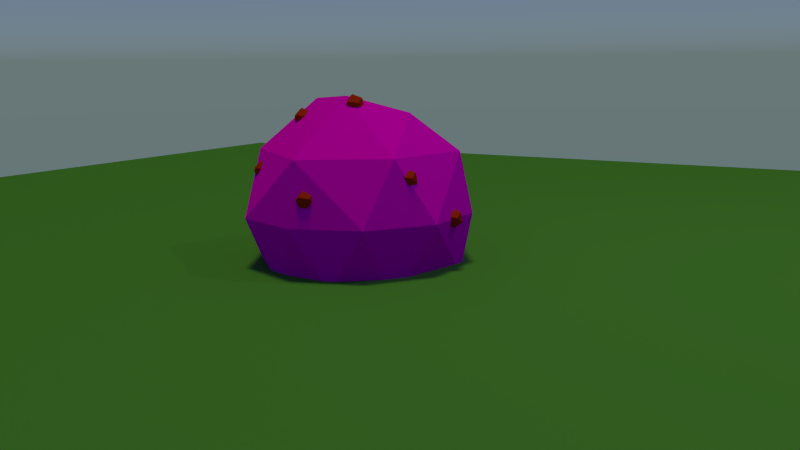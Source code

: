 # Source: day28.blend  (saved by Blender 2.72.0; exported with 4.5.12 LTS)
import bpy
from mathutils import Matrix  # noqa: F401  (used for matrix-valued properties, if any)

bpy.ops.wm.read_factory_settings(use_empty=True)
scene = bpy.context.scene
scene.name = 'Scene'

# ---- collections
col_collection_1 = bpy.data.collections.new('Collection 1'); scene.collection.children.link(col_collection_1)

# ---- images (referenced by path relative to the original .blend; pixels are not part of the script)
import os
ASSET_DIR = os.environ.get("B2B_ASSET_DIR", "")  # directory of the original .blend (textures are referenced by path, not embedded)
HERE = os.path.dirname(os.path.abspath(__file__))  # packed textures are extracted next to this script under _unpacked/

def load_image(name, relpath, width, height, colorspace="sRGB"):
    """Load a texture the original file referenced (path relative to the .blend, or extracted next to this script)."""
    p = next((c for c in (os.path.join(HERE, relpath), os.path.join(ASSET_DIR, relpath)) if relpath and os.path.exists(c)), "")
    if p:
        img = bpy.data.images.load(p, check_existing=True)
        img.name = name
    else:  # same state as the original file: an image datablock whose file is absent (Cycles renders it pink)
        img = bpy.data.images.new(name, width, height)
        img.source = "FILE"
        img.filepath = "//" + (relpath or name)
    img.colorspace_settings.name = colorspace
    return img
img_tex_leafs_repeateable = load_image('tex-leafs-repeateable', 'tex-leafs-repeateable.png', 1024, 1024, 'sRGB')

# ---- materials (node trees are filled in below, after node groups)
mat_material_004 = bpy.data.materials.new('Material.004')
mat_material_004.alpha_threshold = 0.0
mat_material_004.diffuse_color = (0.7991, 0.02029, 0.0137, 1.0)
mat_material_004.roughness = 0.5
mat_material_002 = bpy.data.materials.new('Material.002')
mat_material_002.alpha_threshold = 0.0
mat_material_002.diffuse_color = (0.1046, 0.4678, 0.04092, 1.0)
mat_material_002.roughness = 0.5
mat_material_003 = bpy.data.materials.new('Material.003')
mat_material_003.alpha_threshold = 0.0
mat_material_003.diffuse_color = (0.03071, 0.1683, 0.02217, 1.0)
mat_material_003.roughness = 0.5

# ---- material node trees
mat_material_004.use_nodes = True; mat_material_004.node_tree.nodes.clear()
_N = mat_material_004.node_tree.nodes; _L = mat_material_004.node_tree.links
n0 = _N.new('ShaderNodeOutputMaterial'); n0.name = 'Material Output'; n0.location = (300, 300)
n1 = _N.new('ShaderNodeBsdfDiffuse'); n1.name = 'Diffuse BSDF'; n1.location = (10, 300)
n1.inputs[0].default_value = (0.4385, 0.02557, 0.007901, 1.0)
_L.new(n1.outputs[0], n0.inputs[0])
n0.is_active_output = True
mat_material_002.use_nodes = True; mat_material_002.node_tree.nodes.clear()
_N = mat_material_002.node_tree.nodes; _L = mat_material_002.node_tree.links
n0 = _N.new('ShaderNodeOutputMaterial'); n0.name = 'Material Output'; n0.location = (300, 300)
n1 = _N.new('ShaderNodeBsdfDiffuse'); n1.name = 'Diffuse BSDF'; n1.location = (10, 300)
n1.inputs[0].default_value = (0.08052, 0.2529, 0.05977, 1.0)
_L.new(n1.outputs[0], n0.inputs[0])
n0.is_active_output = True
mat_material_003.use_nodes = True; mat_material_003.node_tree.nodes.clear()
_N = mat_material_003.node_tree.nodes; _L = mat_material_003.node_tree.links
n0 = _N.new('ShaderNodeOutputMaterial'); n0.name = 'Material Output'; n0.location = (300, 300)
n1 = _N.new('ShaderNodeBsdfDiffuse'); n1.name = 'Diffuse BSDF'; n1.location = (10, 300)
n2 = _N.new('ShaderNodeTexImage'); n2.name = 'Image Texture'; n2.location = (-180, 300)
n2.width = 140
n2.image = img_tex_leafs_repeateable
_L.new(n1.outputs[0], n0.inputs[0])
_L.new(n2.outputs[0], n1.inputs[0])
n0.is_active_output = True

# ---- world
world_world = bpy.data.worlds.new('World'); scene.world = world_world
world_world.use_nodes = True; world_world.node_tree.nodes.clear()
_N = world_world.node_tree.nodes; _L = world_world.node_tree.links
n0 = _N.new('ShaderNodeOutputWorld'); n0.name = 'World Output'; n0.location = (300, 300)
n1 = _N.new('ShaderNodeBackground'); n1.name = 'Background'; n1.location = (10, 300)
n2 = _N.new('ShaderNodeTexSky'); n2.name = 'Sky Texture'; n2.location = (-190, 300)
n2.sky_type = 'HOSEK_WILKIE'
n2.sun_elevation = 1.571
_L.new(n1.outputs[0], n0.inputs[0])
_L.new(n2.outputs[0], n1.inputs[0])
n0.is_active_output = True
world_world.color = (0.05088, 0.05088, 0.05088)
world_world.use_sun_shadow = False
world_world.sun_shadow_jitter_overblur = 0.0
world_world.cycles.sampling_method = 'MANUAL'
world_world.cycles.sample_map_resolution = 256

# ---- cameras
cam_camera = bpy.data.cameras.new('Camera')
cam_camera.clip_end = 100.0
cam_camera.lens = 35.0
cam_camera.sensor_width = 32.0
cam_camera.sensor_height = 18.0
cam_camera.ortho_scale = 7.314
cam_camera.dof.focus_distance = 0.0

# ---- lights
light_sun = bpy.data.lights.new('Sun', 'SUN')
light_sun.color = (0.8829, 0.8816, 0.1276)
light_sun.transmission_factor = 0.0
light_sun.angle = 0.1993
light_sun.energy = 1.0
light_sun.shadow_buffer_clip_start = 0.5
light_sun.shadow_soft_size = 0.1
light_sun.shadow_cascade_max_distance = 1000.0
light_sun.cycles.use_multiple_importance_sampling = False
light_lamp = bpy.data.lights.new('Lamp', 'POINT')
light_lamp.transmission_factor = 0.0
light_lamp.cutoff_distance = 30.0
light_lamp.energy = 100.0
light_lamp.shadow_buffer_clip_start = 1.001
light_lamp.shadow_soft_size = 0.1
light_lamp.shadow_maximum_resolution = 0.006
light_lamp.use_absolute_resolution = True
light_lamp.cycles.use_multiple_importance_sampling = False

# ---- meshes
me_icosphere_011 = bpy.data.meshes.new('Icosphere.011')
me_icosphere_011.from_pydata([(-0.2352, -0.724, -0.7007), (0.02533, 1.02, -0.3175), (0.931, 0.3206, -0.3758), (-0.0365, -1.015, 0.3396), (-0.5874, 0.8215, 0.3277), (-0.1612, -0.1503, 1.053), (0.5297, -0.6357, -0.6514), (-0.7383, -0.2117, -0.7299), (0.05319, 0.291, -1.012), (-0.6882, 0.5, -0.5257), (0.8548, -0.6136, 0.2045), (-0.5878, -0.809, 0.0), (-1.046, -0.1655, 0.2553), (0.5878, 0.809, 0.0), (0.7828, 0.2181, 0.6736), (0.2352, 0.724, 0.7007)], [], [(8, 6, 0), (8, 0, 7), (6, 2, 10), (0, 6, 3), (1, 9, 4), (2, 1, 13), (0, 3, 11), (3, 10, 5), (12, 3, 5), (4, 12, 5), (2, 6, 8), (8, 9, 1), (8, 7, 9), (8, 1, 2), (10, 2, 14), (3, 6, 10), (12, 7, 11), (7, 0, 11), (4, 9, 12), (9, 7, 12), (13, 1, 15), (11, 3, 12), (1, 4, 15), (2, 13, 14), (13, 15, 14), (5, 10, 14), (15, 4, 5), (14, 15, 5)])
me_icosphere_011.materials.append(mat_material_004)
me_icosphere_011.use_remesh_preserve_volume = False
me_icosphere_011.use_remesh_preserve_attributes = False
me_icosphere_011.use_mirror_vertex_groups = False
me_icosphere_011.update()
me_icosphere_010 = bpy.data.meshes.new('Icosphere.010')
me_icosphere_010.from_pydata([(-0.2352, -0.724, -0.7007), (0.02533, 1.02, -0.3175), (0.931, 0.3206, -0.3758), (-0.0365, -1.015, 0.3396), (-0.5874, 0.8215, 0.3277), (-0.1612, -0.1503, 1.053), (0.5297, -0.6357, -0.6514), (-0.7383, -0.2117, -0.7299), (0.05319, 0.291, -1.012), (-0.6882, 0.5, -0.5257), (0.8548, -0.6136, 0.2045), (-0.5878, -0.809, 0.0), (-1.046, -0.1655, 0.2553), (0.5878, 0.809, 0.0), (0.7828, 0.2181, 0.6736), (0.2352, 0.724, 0.7007)], [], [(8, 6, 0), (8, 0, 7), (6, 2, 10), (0, 6, 3), (1, 9, 4), (2, 1, 13), (0, 3, 11), (3, 10, 5), (12, 3, 5), (4, 12, 5), (2, 6, 8), (8, 9, 1), (8, 7, 9), (8, 1, 2), (10, 2, 14), (3, 6, 10), (12, 7, 11), (7, 0, 11), (4, 9, 12), (9, 7, 12), (13, 1, 15), (11, 3, 12), (1, 4, 15), (2, 13, 14), (13, 15, 14), (5, 10, 14), (15, 4, 5), (14, 15, 5)])
me_icosphere_010.materials.append(mat_material_004)
me_icosphere_010.use_remesh_preserve_volume = False
me_icosphere_010.use_remesh_preserve_attributes = False
me_icosphere_010.use_mirror_vertex_groups = False
me_icosphere_010.update()
me_icosphere_009 = bpy.data.meshes.new('Icosphere.009')
me_icosphere_009.from_pydata([(-0.2352, -0.724, -0.7007), (0.02533, 1.02, -0.3175), (0.931, 0.3206, -0.3758), (-0.0365, -1.015, 0.3396), (-0.5874, 0.8215, 0.3277), (-0.1612, -0.1503, 1.053), (0.5297, -0.6357, -0.6514), (-0.7383, -0.2117, -0.7299), (0.05319, 0.291, -1.012), (-0.6882, 0.5, -0.5257), (0.8548, -0.6136, 0.2045), (-0.5878, -0.809, 0.0), (-1.046, -0.1655, 0.2553), (0.5878, 0.809, 0.0), (0.7828, 0.2181, 0.6736), (0.2352, 0.724, 0.7007)], [], [(8, 6, 0), (8, 0, 7), (6, 2, 10), (0, 6, 3), (1, 9, 4), (2, 1, 13), (0, 3, 11), (3, 10, 5), (12, 3, 5), (4, 12, 5), (2, 6, 8), (8, 9, 1), (8, 7, 9), (8, 1, 2), (10, 2, 14), (3, 6, 10), (12, 7, 11), (7, 0, 11), (4, 9, 12), (9, 7, 12), (13, 1, 15), (11, 3, 12), (1, 4, 15), (2, 13, 14), (13, 15, 14), (5, 10, 14), (15, 4, 5), (14, 15, 5)])
me_icosphere_009.materials.append(mat_material_004)
me_icosphere_009.use_remesh_preserve_volume = False
me_icosphere_009.use_remesh_preserve_attributes = False
me_icosphere_009.use_mirror_vertex_groups = False
me_icosphere_009.update()
me_icosphere_008 = bpy.data.meshes.new('Icosphere.008')
me_icosphere_008.from_pydata([(-0.2352, -0.724, -0.7007), (0.02533, 1.02, -0.3175), (0.931, 0.3206, -0.3758), (-0.0365, -1.015, 0.3396), (-0.5874, 0.8215, 0.3277), (-0.1612, -0.1503, 1.053), (0.5297, -0.6357, -0.6514), (-0.7383, -0.2117, -0.7299), (0.05319, 0.291, -1.012), (-0.6882, 0.5, -0.5257), (0.8548, -0.6136, 0.2045), (-0.5878, -0.809, 0.0), (-1.046, -0.1655, 0.2553), (0.5878, 0.809, 0.0), (0.7828, 0.2181, 0.6736), (0.2352, 0.724, 0.7007)], [], [(8, 6, 0), (8, 0, 7), (6, 2, 10), (0, 6, 3), (1, 9, 4), (2, 1, 13), (0, 3, 11), (3, 10, 5), (12, 3, 5), (4, 12, 5), (2, 6, 8), (8, 9, 1), (8, 7, 9), (8, 1, 2), (10, 2, 14), (3, 6, 10), (12, 7, 11), (7, 0, 11), (4, 9, 12), (9, 7, 12), (13, 1, 15), (11, 3, 12), (1, 4, 15), (2, 13, 14), (13, 15, 14), (5, 10, 14), (15, 4, 5), (14, 15, 5)])
me_icosphere_008.materials.append(mat_material_004)
me_icosphere_008.use_remesh_preserve_volume = False
me_icosphere_008.use_remesh_preserve_attributes = False
me_icosphere_008.use_mirror_vertex_groups = False
me_icosphere_008.update()
me_icosphere_007 = bpy.data.meshes.new('Icosphere.007')
me_icosphere_007.from_pydata([(-0.2352, -0.724, -0.7007), (0.02533, 1.02, -0.3175), (0.931, 0.3206, -0.3758), (-0.0365, -1.015, 0.3396), (-0.5874, 0.8215, 0.3277), (-0.1612, -0.1503, 1.053), (0.5297, -0.6357, -0.6514), (-0.7383, -0.2117, -0.7299), (0.05319, 0.291, -1.012), (-0.6882, 0.5, -0.5257), (0.8548, -0.6136, 0.2045), (-0.5878, -0.809, 0.0), (-1.046, -0.1655, 0.2553), (0.5878, 0.809, 0.0), (0.7828, 0.2181, 0.6736), (0.2352, 0.724, 0.7007)], [], [(8, 6, 0), (8, 0, 7), (6, 2, 10), (0, 6, 3), (1, 9, 4), (2, 1, 13), (0, 3, 11), (3, 10, 5), (12, 3, 5), (4, 12, 5), (2, 6, 8), (8, 9, 1), (8, 7, 9), (8, 1, 2), (10, 2, 14), (3, 6, 10), (12, 7, 11), (7, 0, 11), (4, 9, 12), (9, 7, 12), (13, 1, 15), (11, 3, 12), (1, 4, 15), (2, 13, 14), (13, 15, 14), (5, 10, 14), (15, 4, 5), (14, 15, 5)])
me_icosphere_007.materials.append(mat_material_004)
me_icosphere_007.use_remesh_preserve_volume = False
me_icosphere_007.use_remesh_preserve_attributes = False
me_icosphere_007.use_mirror_vertex_groups = False
me_icosphere_007.update()
me_icosphere_006 = bpy.data.meshes.new('Icosphere.006')
me_icosphere_006.from_pydata([(-0.2352, -0.724, -0.7007), (0.02533, 1.02, -0.3175), (0.931, 0.3206, -0.3758), (-0.0365, -1.015, 0.3396), (-0.5874, 0.8215, 0.3277), (-0.1612, -0.1503, 1.053), (0.5297, -0.6357, -0.6514), (-0.7383, -0.2117, -0.7299), (0.05319, 0.291, -1.012), (-0.6882, 0.5, -0.5257), (0.8548, -0.6136, 0.2045), (-0.5878, -0.809, 0.0), (-1.046, -0.1655, 0.2553), (0.5878, 0.809, 0.0), (0.7828, 0.2181, 0.6736), (0.2352, 0.724, 0.7007)], [], [(8, 6, 0), (8, 0, 7), (6, 2, 10), (0, 6, 3), (1, 9, 4), (2, 1, 13), (0, 3, 11), (3, 10, 5), (12, 3, 5), (4, 12, 5), (2, 6, 8), (8, 9, 1), (8, 7, 9), (8, 1, 2), (10, 2, 14), (3, 6, 10), (12, 7, 11), (7, 0, 11), (4, 9, 12), (9, 7, 12), (13, 1, 15), (11, 3, 12), (1, 4, 15), (2, 13, 14), (13, 15, 14), (5, 10, 14), (15, 4, 5), (14, 15, 5)])
me_icosphere_006.materials.append(mat_material_004)
me_icosphere_006.use_remesh_preserve_volume = False
me_icosphere_006.use_remesh_preserve_attributes = False
me_icosphere_006.use_mirror_vertex_groups = False
me_icosphere_006.update()
me_icosphere_005 = bpy.data.meshes.new('Icosphere.005')
me_icosphere_005.from_pydata([(-0.2352, -0.724, -0.7007), (0.02533, 1.02, -0.3175), (0.931, 0.3206, -0.3758), (-0.0365, -1.015, 0.3396), (-0.5874, 0.8215, 0.3277), (-0.1612, -0.1503, 1.053), (0.5297, -0.6357, -0.6514), (-0.7383, -0.2117, -0.7299), (0.05319, 0.291, -1.012), (-0.6882, 0.5, -0.5257), (0.8548, -0.6136, 0.2045), (-0.5878, -0.809, 0.0), (-1.046, -0.1655, 0.2553), (0.5878, 0.809, 0.0), (0.7828, 0.2181, 0.6736), (0.2352, 0.724, 0.7007)], [], [(8, 6, 0), (8, 0, 7), (6, 2, 10), (0, 6, 3), (1, 9, 4), (2, 1, 13), (0, 3, 11), (3, 10, 5), (12, 3, 5), (4, 12, 5), (2, 6, 8), (8, 9, 1), (8, 7, 9), (8, 1, 2), (10, 2, 14), (3, 6, 10), (12, 7, 11), (7, 0, 11), (4, 9, 12), (9, 7, 12), (13, 1, 15), (11, 3, 12), (1, 4, 15), (2, 13, 14), (13, 15, 14), (5, 10, 14), (15, 4, 5), (14, 15, 5)])
me_icosphere_005.materials.append(mat_material_004)
me_icosphere_005.use_remesh_preserve_volume = False
me_icosphere_005.use_remesh_preserve_attributes = False
me_icosphere_005.use_mirror_vertex_groups = False
me_icosphere_005.update()
me_icosphere_004 = bpy.data.meshes.new('Icosphere.004')
me_icosphere_004.from_pydata([(-0.2352, -0.724, -0.7007), (0.02533, 1.02, -0.3175), (0.931, 0.3206, -0.3758), (-0.0365, -1.015, 0.3396), (-0.5874, 0.8215, 0.3277), (-0.1612, -0.1503, 1.053), (0.5297, -0.6357, -0.6514), (-0.7383, -0.2117, -0.7299), (0.05319, 0.291, -1.012), (-0.6882, 0.5, -0.5257), (0.8548, -0.6136, 0.2045), (-0.5878, -0.809, 0.0), (-1.046, -0.1655, 0.2553), (0.5878, 0.809, 0.0), (0.7828, 0.2181, 0.6736), (0.2352, 0.724, 0.7007)], [], [(8, 6, 0), (8, 0, 7), (6, 2, 10), (0, 6, 3), (1, 9, 4), (2, 1, 13), (0, 3, 11), (3, 10, 5), (12, 3, 5), (4, 12, 5), (2, 6, 8), (8, 9, 1), (8, 7, 9), (8, 1, 2), (10, 2, 14), (3, 6, 10), (12, 7, 11), (7, 0, 11), (4, 9, 12), (9, 7, 12), (13, 1, 15), (11, 3, 12), (1, 4, 15), (2, 13, 14), (13, 15, 14), (5, 10, 14), (15, 4, 5), (14, 15, 5)])
me_icosphere_004.materials.append(mat_material_004)
me_icosphere_004.use_remesh_preserve_volume = False
me_icosphere_004.use_remesh_preserve_attributes = False
me_icosphere_004.use_mirror_vertex_groups = False
me_icosphere_004.update()
me_icosphere_003 = bpy.data.meshes.new('Icosphere.003')
me_icosphere_003.from_pydata([(-0.2352, -0.724, -0.7007), (0.02533, 1.02, -0.3175), (0.931, 0.3206, -0.3758), (-0.0365, -1.015, 0.3396), (-0.5874, 0.8215, 0.3277), (-0.1612, -0.1503, 1.053), (0.5297, -0.6357, -0.6514), (-0.7383, -0.2117, -0.7299), (0.05319, 0.291, -1.012), (-0.6882, 0.5, -0.5257), (0.8548, -0.6136, 0.2045), (-0.5878, -0.809, 0.0), (-1.046, -0.1655, 0.2553), (0.5878, 0.809, 0.0), (0.7828, 0.2181, 0.6736), (0.2352, 0.724, 0.7007)], [], [(8, 6, 0), (8, 0, 7), (6, 2, 10), (0, 6, 3), (1, 9, 4), (2, 1, 13), (0, 3, 11), (3, 10, 5), (12, 3, 5), (4, 12, 5), (2, 6, 8), (8, 9, 1), (8, 7, 9), (8, 1, 2), (10, 2, 14), (3, 6, 10), (12, 7, 11), (7, 0, 11), (4, 9, 12), (9, 7, 12), (13, 1, 15), (11, 3, 12), (1, 4, 15), (2, 13, 14), (13, 15, 14), (5, 10, 14), (15, 4, 5), (14, 15, 5)])
me_icosphere_003.materials.append(mat_material_004)
me_icosphere_003.use_remesh_preserve_volume = False
me_icosphere_003.use_remesh_preserve_attributes = False
me_icosphere_003.use_mirror_vertex_groups = False
me_icosphere_003.update()
me_icosphere_002 = bpy.data.meshes.new('Icosphere.002')
me_icosphere_002.from_pydata([(-0.2352, -0.724, -0.7007), (0.02533, 1.02, -0.3175), (0.931, 0.3206, -0.3758), (-0.0365, -1.015, 0.3396), (-0.5874, 0.8215, 0.3277), (-0.1612, -0.1503, 1.053), (0.5297, -0.6357, -0.6514), (-0.7383, -0.2117, -0.7299), (0.05319, 0.291, -1.012), (-0.6882, 0.5, -0.5257), (0.8548, -0.6136, 0.2045), (-0.5878, -0.809, 0.0), (-1.046, -0.1655, 0.2553), (0.5878, 0.809, 0.0), (0.7828, 0.2181, 0.6736), (0.2352, 0.724, 0.7007)], [], [(8, 6, 0), (8, 0, 7), (6, 2, 10), (0, 6, 3), (1, 9, 4), (2, 1, 13), (0, 3, 11), (3, 10, 5), (12, 3, 5), (4, 12, 5), (2, 6, 8), (8, 9, 1), (8, 7, 9), (8, 1, 2), (10, 2, 14), (3, 6, 10), (12, 7, 11), (7, 0, 11), (4, 9, 12), (9, 7, 12), (13, 1, 15), (11, 3, 12), (1, 4, 15), (2, 13, 14), (13, 15, 14), (5, 10, 14), (15, 4, 5), (14, 15, 5)])
me_icosphere_002.materials.append(mat_material_004)
me_icosphere_002.use_remesh_preserve_volume = False
me_icosphere_002.use_remesh_preserve_attributes = False
me_icosphere_002.use_mirror_vertex_groups = False
me_icosphere_002.update()
me_icosphere_001 = bpy.data.meshes.new('Icosphere.001')
me_icosphere_001.from_pydata([(-0.2352, -0.724, -0.7007), (0.02533, 1.02, -0.3175), (0.931, 0.3206, -0.3758), (-0.0365, -1.015, 0.3396), (-0.5874, 0.8215, 0.3277), (-0.1612, -0.1503, 1.053), (0.5297, -0.6357, -0.6514), (-0.7383, -0.2117, -0.7299), (0.05319, 0.291, -1.012), (-0.6882, 0.5, -0.5257), (0.8548, -0.6136, 0.2045), (-0.5878, -0.809, 0.0), (-1.046, -0.1655, 0.2553), (0.5878, 0.809, 0.0), (0.7828, 0.2181, 0.6736), (0.2352, 0.724, 0.7007)], [], [(8, 6, 0), (8, 0, 7), (6, 2, 10), (0, 6, 3), (1, 9, 4), (2, 1, 13), (0, 3, 11), (3, 10, 5), (12, 3, 5), (4, 12, 5), (2, 6, 8), (8, 9, 1), (8, 7, 9), (8, 1, 2), (10, 2, 14), (3, 6, 10), (12, 7, 11), (7, 0, 11), (4, 9, 12), (9, 7, 12), (13, 1, 15), (11, 3, 12), (1, 4, 15), (2, 13, 14), (13, 15, 14), (5, 10, 14), (15, 4, 5), (14, 15, 5)])
me_icosphere_001.materials.append(mat_material_004)
me_icosphere_001.use_remesh_preserve_volume = False
me_icosphere_001.use_remesh_preserve_attributes = False
me_icosphere_001.use_mirror_vertex_groups = False
me_icosphere_001.update()
me_plane = bpy.data.meshes.new('Plane')
me_plane.from_pydata([(-1.0, -1.0, 0.0), (1.0, -1.0, 0.0), (-1.0, 1.0, 0.0), (1.0, 1.0, 0.0)], [], [(0, 1, 3, 2)])
me_plane.materials.append(mat_material_002)
me_plane.use_remesh_preserve_volume = False
me_plane.use_remesh_preserve_attributes = False
me_plane.use_mirror_vertex_groups = False
me_plane.update()
me_icosphere = bpy.data.meshes.new('Icosphere')
me_icosphere.from_pydata([(0.2316, 0.1683, -0.9943), (-0.2352, -0.724, -0.7007), (-0.003618, 0.8923, -0.5238), (0.8475, 0.2792, -0.5238), (0.003618, -0.8923, 0.5238), (-0.8475, -0.2792, 0.5238), (-0.5274, 0.7197, 0.5238), (0.08847, -0.2723, 0.9943), (0.6159, -0.4475, -0.7007), (0.2629, -0.809, -0.5257), (-0.5257, 0.0, -0.8507), (-0.8497, -0.2723, -0.5238), (-0.1625, 0.5, -0.8507), (-0.6882, 0.5, -0.5257), (0.9511, -0.309, 0.0), (0.9511, 0.309, 0.0), (0.0, -1.0, 0.0), (0.5878, -0.809, 0.0), (-0.5878, -0.809, 0.0), (-0.5878, 0.809, 0.0), (-1.044, -7.297e-08, -0.05359), (0.5878, 0.809, 0.0), (0.0, 1.0, 0.0), (0.6882, -0.5, 0.5257), (0.8497, 0.2723, 0.5238), (0.5257, 0.0, 0.8507), (-0.4189, 1.559e-07, 0.9576), (0.2352, 0.724, 0.7007)], [], [(0, 8, 1), (0, 1, 10), (0, 10, 12), (8, 3, 14), (1, 9, 16), (2, 13, 19), (3, 2, 21), (8, 14, 17), (1, 16, 18), (2, 19, 22), (3, 21, 15), (4, 23, 7), (5, 4, 26), (6, 5, 26), (1, 8, 9), (3, 8, 0), (10, 1, 11), (12, 13, 2), (12, 10, 13), (10, 11, 13), (0, 2, 3), (0, 12, 2), (14, 15, 24), (14, 3, 15), (16, 17, 4), (16, 9, 17), (9, 8, 17), (20, 18, 5), (20, 11, 18), (11, 1, 18), (19, 20, 6), (19, 13, 20), (13, 11, 20), (21, 22, 27), (21, 2, 22), (17, 23, 4), (17, 14, 23), (14, 24, 23), (18, 4, 5), (18, 16, 4), (20, 5, 6), (22, 6, 27), (22, 19, 6), (15, 21, 24), (21, 27, 24), (7, 23, 25), (23, 24, 25), (26, 4, 7), (27, 26, 7), (27, 6, 26), (25, 27, 7), (25, 24, 27)])
_uv = me_icosphere.uv_layers.new(name='UVMap')
_uv.uv.foreach_set('vector', [-2.707, 3.166, -2.883, 1.651, -1.432, 1.805, -2.707, 3.166, -1.432, 1.805, -1.439, 3.32, -2.707, 3.166, -1.439, 3.32, -2.282, 3.883, -0.476, -1.993, 0.5503, -2.883, 0.4251, -1.58, -1.432, 1.805, -2.109, 1.173, -1.516, 0.6409, -2.128, -2.883, -1.431, -1.954, -2.397, -1.619, 3.56, 1.863, 1.872, 1.555, 2.85, 0.5949, -0.476, -1.993, 0.4251, -1.58, -0.1184, -0.6465, -1.432, 1.805, -1.516, 0.6409, -0.7376, 1.376, -2.128, -2.883, -2.397, -1.619, -2.824, -2.256, 3.56, 1.863, 2.85, 0.5949, 3.75, 1.013, 0.4443, 0.5949, 0.8203, -0.4692, 1.691, 0.325, 0.1155, 1.585, 1.238, 3.131, -0.476, 2.68, -2.883, -0.8129, -1.606, 0.5343, -2.551, 0.5343, -1.432, 1.805, -2.883, 1.651, -2.109, 1.173, 3.56, 1.863, 3.75, 3.111, 2.698, 2.992, -1.439, 3.32, -1.432, 1.805, -0.7376, 2.852, -1.26, -2.798, -1.431, -1.954, -2.128, -2.883, -1.26, -2.798, -0.5511, -1.977, -1.431, -1.954, -0.5511, -1.977, -0.476, -0.9712, -1.431, -1.954, 2.698, 2.992, 1.872, 1.555, 3.56, 1.863, 2.698, 2.992, 1.898, 2.583, 1.872, 1.555, 0.4251, -1.58, 1.156, -2.359, 1.71, -1.58, 0.4251, -1.58, 0.5503, -2.883, 1.156, -2.359, 1.858, 2.649, 1.843, 3.622, 1.238, 3.131, -1.516, 0.6409, -2.109, 1.173, -2.518, 0.5343, -2.109, 1.173, -2.883, 1.651, -2.518, 0.5343, 0.2119, 0.6637, 1.382, 1.617, 0.1155, 1.585, 0.2119, 0.6637, 1.072, 0.5949, 1.382, 1.617, -0.7376, 2.852, -1.432, 1.805, -0.7376, 1.376, -2.397, -1.619, -1.237, -0.4626, -2.883, -0.8129, -2.397, -1.619, -1.431, -1.954, -1.237, -0.4626, -1.431, -1.954, -0.476, -0.9712, -1.237, -0.4626, 3.043, -2.883, 3.883, -2.225, 3.016, -1.943, 2.85, 0.5949, 1.872, 1.555, 1.858, 0.6621, -0.1184, -0.6465, 0.8203, -0.4692, 0.4443, 0.5949, -0.1184, -0.6465, 0.4251, -1.58, 0.8203, -0.4692, 0.4251, -1.58, 1.71, -1.58, 0.8203, -0.4692, 1.382, 1.617, 1.238, 3.131, 0.1155, 1.585, 1.382, 1.617, 1.858, 2.649, 1.238, 3.131, -1.237, -0.4626, -1.606, 0.5343, -2.883, -0.8129, 3.883, -2.225, 3.883, -0.8729, 3.016, -1.943, -2.824, -2.256, -2.397, -1.619, -2.883, -0.8129, 1.156, -2.359, 1.796, -2.685, 1.71, -1.58, 3.043, -2.883, 3.016, -1.943, 1.916, -2.415, 1.691, 0.325, 0.8203, -0.4692, 1.796, -0.5613, 0.8203, -0.4692, 1.71, -1.58, 1.796, -0.5613, -0.476, 2.68, 1.238, 3.131, 0.03938, 3.622, 3.016, -1.943, 2.738, -0.0002725, 1.871, -0.4263, 3.016, -1.943, 3.883, -0.8729, 2.738, -0.0002725, 1.796, -1.465, 3.016, -1.943, 1.871, -0.4263, 1.796, -1.465, 1.916, -2.415, 3.016, -1.943])
me_icosphere.materials.append(mat_material_003)
me_icosphere.use_remesh_preserve_volume = False
me_icosphere.use_remesh_preserve_attributes = False
me_icosphere.use_mirror_vertex_groups = False
me_icosphere.update()

# ---- objects
ob_sun = bpy.data.objects.new('Sun', light_sun)
ob_icosphere_011 = bpy.data.objects.new('Icosphere.011', me_icosphere_011)
ob_icosphere_010 = bpy.data.objects.new('Icosphere.010', me_icosphere_010)
ob_icosphere_009 = bpy.data.objects.new('Icosphere.009', me_icosphere_009)
ob_icosphere_008 = bpy.data.objects.new('Icosphere.008', me_icosphere_008)
ob_icosphere_007 = bpy.data.objects.new('Icosphere.007', me_icosphere_007)
ob_icosphere_006 = bpy.data.objects.new('Icosphere.006', me_icosphere_006)
ob_icosphere_005 = bpy.data.objects.new('Icosphere.005', me_icosphere_005)
ob_icosphere_004 = bpy.data.objects.new('Icosphere.004', me_icosphere_004)
ob_icosphere_003 = bpy.data.objects.new('Icosphere.003', me_icosphere_003)
ob_icosphere_002 = bpy.data.objects.new('Icosphere.002', me_icosphere_002)
ob_icosphere_001 = bpy.data.objects.new('Icosphere.001', me_icosphere_001)
ob_plane = bpy.data.objects.new('Plane', me_plane)
ob_icosphere = bpy.data.objects.new('Icosphere', me_icosphere)
ob_lamp = bpy.data.objects.new('Lamp', light_lamp)
ob_camera = bpy.data.objects.new('Camera', cam_camera)

# ---- transforms, parenting, visibility, modifiers, constraints
ob_sun.location = (-4.494, -7.271, 6.686)
ob_sun.lineart.crease_threshold = 0.0
ob_icosphere_011.location = (0.4292, 0.8124, 0.4244)
ob_icosphere_011.scale = (0.08197, 0.08197, 0.08197)
ob_icosphere_011.lineart.crease_threshold = 0.0
ob_icosphere_010.location = (0.09842, 0.4067, 1.204)
ob_icosphere_010.scale = (0.08197, 0.08197, 0.08197)
ob_icosphere_010.lineart.crease_threshold = 0.0
ob_icosphere_009.location = (-0.3141, 0.7585, 0.8414)
ob_icosphere_009.scale = (0.08197, 0.08197, 0.08197)
ob_icosphere_009.lineart.crease_threshold = 0.0
ob_icosphere_008.location = (0.1075, -0.8802, 0.6454)
ob_icosphere_008.scale = (0.08197, 0.08197, 0.08197)
ob_icosphere_008.lineart.crease_threshold = 0.0
ob_icosphere_007.location = (0.1592, -0.2612, 1.348)
ob_icosphere_007.scale = (0.08197, 0.08197, 0.08197)
ob_icosphere_007.lineart.crease_threshold = 0.0
ob_icosphere_006.location = (-0.4449, -0.1635, 1.22)
ob_icosphere_006.scale = (0.08197, 0.08197, 0.08197)
ob_icosphere_006.lineart.crease_threshold = 0.0
ob_icosphere_005.location = (-0.6657, -0.4615, 0.7836)
ob_icosphere_005.scale = (0.08197, 0.08197, 0.08197)
ob_icosphere_005.lineart.crease_threshold = 0.0
ob_icosphere_004.location = (-0.6657, 0.3976, 0.7836)
ob_icosphere_004.scale = (0.08197, 0.08197, 0.08197)
ob_icosphere_004.lineart.crease_threshold = 0.0
ob_icosphere_003.location = (0.7353, 0.3976, 0.7836)
ob_icosphere_003.scale = (0.08197, 0.08197, 0.08197)
ob_icosphere_003.lineart.crease_threshold = 0.0
ob_icosphere_002.location = (0.7353, -0.3898, 0.7836)
ob_icosphere_002.scale = (0.08197, 0.08197, 0.08197)
ob_icosphere_002.lineart.crease_threshold = 0.0
ob_icosphere_001.location = (0.9273, 0.0, 0.4259)
ob_icosphere_001.scale = (0.08197, 0.08197, 0.08197)
ob_icosphere_001.lineart.crease_threshold = 0.0
ob_plane.location = (0.0, 0.0, 0.0)
ob_plane.scale = (7.917, 7.917, 7.917)
ob_plane.lineart.crease_threshold = 0.0
ob_icosphere.location = (0.0, 0.0, 0.4259)
ob_icosphere.lineart.crease_threshold = 0.0
ob_lamp.location = (4.076, 1.005, 5.904)
ob_lamp.rotation_euler = (0.6503, 0.05522, 1.866)
ob_lamp.lock_rotations_4d = False
ob_lamp.empty_display_type = 'ARROWS'
ob_lamp.color = (0.0, 0.0, 0.0, 0.0)
ob_lamp.lineart.crease_threshold = 0.0
ob_camera.location = (4.258, -6.202, 1.719)
ob_camera.rotation_euler = (1.382, 0.0118, 0.5519)
ob_camera.lock_rotations_4d = False
ob_camera.empty_display_type = 'ARROWS'
ob_camera.color = (0.0, 0.0, 0.0, 0.0)
ob_camera.display_type = 'WIRE'
ob_camera.lineart.crease_threshold = 0.0

# ---- collection membership
col_collection_1.objects.link(ob_sun)
col_collection_1.objects.link(ob_icosphere_011)
col_collection_1.objects.link(ob_icosphere_010)
col_collection_1.objects.link(ob_icosphere_009)
col_collection_1.objects.link(ob_icosphere_008)
col_collection_1.objects.link(ob_icosphere_007)
col_collection_1.objects.link(ob_icosphere_006)
col_collection_1.objects.link(ob_icosphere_005)
col_collection_1.objects.link(ob_icosphere_004)
col_collection_1.objects.link(ob_icosphere_003)
col_collection_1.objects.link(ob_icosphere_002)
col_collection_1.objects.link(ob_icosphere_001)
col_collection_1.objects.link(ob_plane)
col_collection_1.objects.link(ob_icosphere)
col_collection_1.objects.link(ob_lamp)
col_collection_1.objects.link(ob_camera)

# ---- scene / render settings (as saved in the file)
scene.camera = ob_camera
scene.frame_start = 1; scene.frame_end = 250; scene.frame_set(1)
scene.render.engine = 'CYCLES'
scene.render.resolution_percentage = 50
scene.render.dither_intensity = 0.0
scene.cycles.use_denoising = False
scene.cycles.samples = 10
scene.cycles.sampling_pattern = 'TABULATED_SOBOL'
scene.cycles.light_sampling_threshold = 0.0
scene.cycles.use_adaptive_sampling = False
scene.cycles.use_light_tree = False
scene.cycles.blur_glossy = 0.0
scene.cycles.pixel_filter_type = 'GAUSSIAN'
scene.cycles.sample_clamp_indirect = 0.0
scene.view_settings.view_transform = 'Standard'
bpy.context.view_layer.update()
